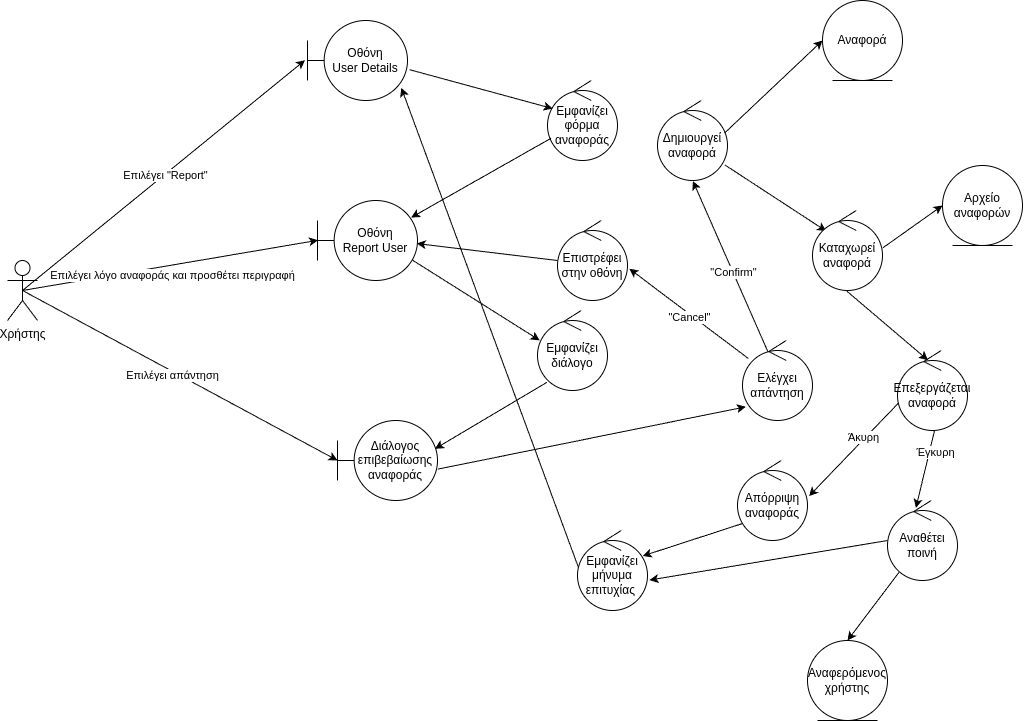

The diagram above was exported from draw.io. Its source (the exported page's mxGraphModel, read from the mxfile embedded in the PNG):
<mxGraphModel dx="-2" dy="1445" grid="1" gridSize="10" guides="1" tooltips="1" connect="1" arrows="0" fold="1" page="1" pageScale="1" pageWidth="1100" pageHeight="850" background="#ffffff" math="0" shadow="0">
  <root>
    <mxCell id="0" />
    <mxCell id="1" parent="0" />
    <mxCell id="DqJ-K6Y3_9FV7fpz-t7j-108" value="Χρήστης" style="shape=umlActor;verticalLabelPosition=bottom;verticalAlign=top;html=1;" parent="1" vertex="1">
      <mxGeometry x="1120" y="300" width="30" height="60" as="geometry" />
    </mxCell>
    <mxCell id="DqJ-K6Y3_9FV7fpz-t7j-109" value="Οθόνη&lt;br&gt;User Details" style="shape=umlBoundary;whiteSpace=wrap;html=1;" parent="1" vertex="1">
      <mxGeometry x="1420" y="60" width="100" height="80" as="geometry" />
    </mxCell>
    <mxCell id="DqJ-K6Y3_9FV7fpz-t7j-110" value="" style="endArrow=classic;html=1;rounded=0;exitX=0.5;exitY=0.5;exitDx=0;exitDy=0;exitPerimeter=0;entryX=-0.025;entryY=0.496;entryDx=0;entryDy=0;entryPerimeter=0;" parent="1" source="DqJ-K6Y3_9FV7fpz-t7j-108" target="DqJ-K6Y3_9FV7fpz-t7j-109" edge="1">
      <mxGeometry width="50" height="50" relative="1" as="geometry">
        <mxPoint x="1340" y="200" as="sourcePoint" />
        <mxPoint x="1390" y="150" as="targetPoint" />
      </mxGeometry>
    </mxCell>
    <mxCell id="DqJ-K6Y3_9FV7fpz-t7j-111" value="Επιλέγει &quot;Report&quot;" style="edgeLabel;html=1;align=center;verticalAlign=middle;resizable=0;points=[];" parent="DqJ-K6Y3_9FV7fpz-t7j-110" connectable="0" vertex="1">
      <mxGeometry x="0.0097" relative="1" as="geometry">
        <mxPoint as="offset" />
      </mxGeometry>
    </mxCell>
    <mxCell id="DqJ-K6Y3_9FV7fpz-t7j-112" value="Εμφανίζει&lt;br&gt;φόρμα αναφοράς" style="ellipse;shape=umlControl;whiteSpace=wrap;html=1;" parent="1" vertex="1">
      <mxGeometry x="1660" y="120" width="70" height="80" as="geometry" />
    </mxCell>
    <mxCell id="DqJ-K6Y3_9FV7fpz-t7j-113" value="" style="endArrow=classic;html=1;rounded=0;exitX=1.022;exitY=0.615;exitDx=0;exitDy=0;exitPerimeter=0;entryX=0.073;entryY=0.351;entryDx=0;entryDy=0;entryPerimeter=0;" parent="1" source="DqJ-K6Y3_9FV7fpz-t7j-109" target="DqJ-K6Y3_9FV7fpz-t7j-112" edge="1">
      <mxGeometry width="50" height="50" relative="1" as="geometry">
        <mxPoint x="1530" y="190" as="sourcePoint" />
        <mxPoint x="1580" y="140" as="targetPoint" />
      </mxGeometry>
    </mxCell>
    <mxCell id="DqJ-K6Y3_9FV7fpz-t7j-114" value="" style="endArrow=classic;html=1;rounded=0;entryX=0.936;entryY=0.213;entryDx=0;entryDy=0;entryPerimeter=0;" parent="1" source="DqJ-K6Y3_9FV7fpz-t7j-112" target="DqJ-K6Y3_9FV7fpz-t7j-115" edge="1">
      <mxGeometry width="50" height="50" relative="1" as="geometry">
        <mxPoint x="1510" y="200" as="sourcePoint" />
        <mxPoint x="1530" y="260" as="targetPoint" />
      </mxGeometry>
    </mxCell>
    <mxCell id="DqJ-K6Y3_9FV7fpz-t7j-115" value="Οθόνη&lt;br&gt;Report User" style="shape=umlBoundary;whiteSpace=wrap;html=1;" parent="1" vertex="1">
      <mxGeometry x="1430" y="240" width="100" height="80" as="geometry" />
    </mxCell>
    <mxCell id="DqJ-K6Y3_9FV7fpz-t7j-116" value="" style="endArrow=classic;html=1;rounded=0;exitX=0.5;exitY=0.5;exitDx=0;exitDy=0;exitPerimeter=0;entryX=0.005;entryY=0.497;entryDx=0;entryDy=0;entryPerimeter=0;" parent="1" source="DqJ-K6Y3_9FV7fpz-t7j-108" target="DqJ-K6Y3_9FV7fpz-t7j-115" edge="1">
      <mxGeometry width="50" height="50" relative="1" as="geometry">
        <mxPoint x="1450" y="250" as="sourcePoint" />
        <mxPoint x="1500" y="200" as="targetPoint" />
      </mxGeometry>
    </mxCell>
    <mxCell id="DqJ-K6Y3_9FV7fpz-t7j-117" value="Επιλέγει λόγο αναφοράς και προσθέτει περιγραφή" style="edgeLabel;html=1;align=center;verticalAlign=middle;resizable=0;points=[];" parent="DqJ-K6Y3_9FV7fpz-t7j-116" connectable="0" vertex="1">
      <mxGeometry x="-0.0917" relative="1" as="geometry">
        <mxPoint x="15" y="7" as="offset" />
      </mxGeometry>
    </mxCell>
    <mxCell id="DqJ-K6Y3_9FV7fpz-t7j-118" value="" style="endArrow=classic;html=1;rounded=0;exitX=0.95;exitY=0.746;exitDx=0;exitDy=0;exitPerimeter=0;entryX=0.031;entryY=0.373;entryDx=0;entryDy=0;entryPerimeter=0;" parent="1" source="DqJ-K6Y3_9FV7fpz-t7j-115" target="DqJ-K6Y3_9FV7fpz-t7j-119" edge="1">
      <mxGeometry width="50" height="50" relative="1" as="geometry">
        <mxPoint x="1520" y="380" as="sourcePoint" />
        <mxPoint x="1540" y="337" as="targetPoint" />
      </mxGeometry>
    </mxCell>
    <mxCell id="DqJ-K6Y3_9FV7fpz-t7j-119" value="Εμφανίζει&lt;br&gt;διάλογο" style="ellipse;shape=umlControl;whiteSpace=wrap;html=1;" parent="1" vertex="1">
      <mxGeometry x="1650" y="350" width="70" height="80" as="geometry" />
    </mxCell>
    <mxCell id="DqJ-K6Y3_9FV7fpz-t7j-120" value="" style="endArrow=classic;html=1;rounded=0;exitX=0.132;exitY=0.899;exitDx=0;exitDy=0;exitPerimeter=0;entryX=0.974;entryY=0.354;entryDx=0;entryDy=0;entryPerimeter=0;" parent="1" source="DqJ-K6Y3_9FV7fpz-t7j-119" target="DqJ-K6Y3_9FV7fpz-t7j-122" edge="1">
      <mxGeometry width="50" height="50" relative="1" as="geometry">
        <mxPoint x="1510" y="380" as="sourcePoint" />
        <mxPoint x="1550" y="420" as="targetPoint" />
      </mxGeometry>
    </mxCell>
    <mxCell id="DqJ-K6Y3_9FV7fpz-t7j-122" value="Διάλογος&lt;br&gt;επιβεβαίωσης&lt;br&gt;αναφοράς" style="shape=umlBoundary;whiteSpace=wrap;html=1;" parent="1" vertex="1">
      <mxGeometry x="1450" y="460" width="100" height="80" as="geometry" />
    </mxCell>
    <mxCell id="DqJ-K6Y3_9FV7fpz-t7j-123" value="" style="endArrow=classic;html=1;rounded=0;exitX=1.003;exitY=0.608;exitDx=0;exitDy=0;exitPerimeter=0;entryX=0.047;entryY=0.829;entryDx=0;entryDy=0;entryPerimeter=0;" parent="1" source="DqJ-K6Y3_9FV7fpz-t7j-122" target="DqJ-K6Y3_9FV7fpz-t7j-124" edge="1">
      <mxGeometry width="50" height="50" relative="1" as="geometry">
        <mxPoint x="1430" y="400" as="sourcePoint" />
        <mxPoint x="1680" y="440" as="targetPoint" />
      </mxGeometry>
    </mxCell>
    <mxCell id="DqJ-K6Y3_9FV7fpz-t7j-124" value="Ελέγχει&lt;br&gt;απάντηση" style="ellipse;shape=umlControl;whiteSpace=wrap;html=1;" parent="1" vertex="1">
      <mxGeometry x="1855" y="380" width="70" height="80" as="geometry" />
    </mxCell>
    <mxCell id="DqJ-K6Y3_9FV7fpz-t7j-125" value="" style="endArrow=classic;html=1;rounded=0;exitX=0.363;exitY=0.141;exitDx=0;exitDy=0;exitPerimeter=0;entryX=0.506;entryY=1.007;entryDx=0;entryDy=0;entryPerimeter=0;" parent="1" source="DqJ-K6Y3_9FV7fpz-t7j-124" target="DqJ-K6Y3_9FV7fpz-t7j-129" edge="1">
      <mxGeometry width="50" height="50" relative="1" as="geometry">
        <mxPoint x="1540" y="590" as="sourcePoint" />
        <mxPoint x="1770" y="189" as="targetPoint" />
      </mxGeometry>
    </mxCell>
    <mxCell id="DqJ-K6Y3_9FV7fpz-t7j-127" value="&quot;Confirm&quot;" style="edgeLabel;html=1;align=center;verticalAlign=middle;resizable=0;points=[];" parent="DqJ-K6Y3_9FV7fpz-t7j-125" connectable="0" vertex="1">
      <mxGeometry x="-0.071" relative="1" as="geometry">
        <mxPoint as="offset" />
      </mxGeometry>
    </mxCell>
    <mxCell id="DqJ-K6Y3_9FV7fpz-t7j-129" value="Δημιουργεί&lt;br&gt;αναφορά" style="ellipse;shape=umlControl;whiteSpace=wrap;html=1;" parent="1" vertex="1">
      <mxGeometry x="1770" y="140" width="70" height="80" as="geometry" />
    </mxCell>
    <mxCell id="DqJ-K6Y3_9FV7fpz-t7j-131" value="Αναφορά" style="ellipse;shape=umlEntity;whiteSpace=wrap;html=1;" parent="1" vertex="1">
      <mxGeometry x="1935" y="40" width="80" height="80" as="geometry" />
    </mxCell>
    <mxCell id="DqJ-K6Y3_9FV7fpz-t7j-132" value="" style="endArrow=classic;html=1;rounded=0;exitX=0.958;exitY=0.407;exitDx=0;exitDy=0;exitPerimeter=0;entryX=0;entryY=0.5;entryDx=0;entryDy=0;" parent="1" source="DqJ-K6Y3_9FV7fpz-t7j-129" target="DqJ-K6Y3_9FV7fpz-t7j-131" edge="1">
      <mxGeometry width="50" height="50" relative="1" as="geometry">
        <mxPoint x="1615" y="400" as="sourcePoint" />
        <mxPoint x="1665" y="350" as="targetPoint" />
      </mxGeometry>
    </mxCell>
    <mxCell id="DqJ-K6Y3_9FV7fpz-t7j-133" value="" style="endArrow=classic;html=1;rounded=0;exitX=0.961;exitY=0.805;exitDx=0;exitDy=0;exitPerimeter=0;entryX=0.196;entryY=0.258;entryDx=0;entryDy=0;entryPerimeter=0;" parent="1" source="DqJ-K6Y3_9FV7fpz-t7j-129" target="DqJ-K6Y3_9FV7fpz-t7j-134" edge="1">
      <mxGeometry width="50" height="50" relative="1" as="geometry">
        <mxPoint x="1575" y="510" as="sourcePoint" />
        <mxPoint x="1695" y="490" as="targetPoint" />
      </mxGeometry>
    </mxCell>
    <mxCell id="DqJ-K6Y3_9FV7fpz-t7j-134" value="Καταχωρεί&lt;br&gt;αναφορά" style="ellipse;shape=umlControl;whiteSpace=wrap;html=1;" parent="1" vertex="1">
      <mxGeometry x="1925" y="250" width="70" height="80" as="geometry" />
    </mxCell>
    <mxCell id="DqJ-K6Y3_9FV7fpz-t7j-135" value="Αρχείο&lt;br&gt;αναφορών" style="ellipse;shape=umlEntity;whiteSpace=wrap;html=1;" parent="1" vertex="1">
      <mxGeometry x="2055" y="205" width="80" height="80" as="geometry" />
    </mxCell>
    <mxCell id="DqJ-K6Y3_9FV7fpz-t7j-136" value="" style="endArrow=classic;html=1;rounded=0;exitX=1.003;exitY=0.468;exitDx=0;exitDy=0;exitPerimeter=0;entryX=0;entryY=0.5;entryDx=0;entryDy=0;" parent="1" source="DqJ-K6Y3_9FV7fpz-t7j-134" target="DqJ-K6Y3_9FV7fpz-t7j-135" edge="1">
      <mxGeometry width="50" height="50" relative="1" as="geometry">
        <mxPoint x="1725" y="590" as="sourcePoint" />
        <mxPoint x="1815" y="600" as="targetPoint" />
      </mxGeometry>
    </mxCell>
    <mxCell id="DqJ-K6Y3_9FV7fpz-t7j-137" value="Αναθέτει&lt;br&gt;ποινή" style="ellipse;shape=umlControl;whiteSpace=wrap;html=1;" parent="1" vertex="1">
      <mxGeometry x="2000" y="540" width="70" height="80" as="geometry" />
    </mxCell>
    <mxCell id="DqJ-K6Y3_9FV7fpz-t7j-138" value="" style="endArrow=classic;html=1;rounded=0;entryX=0.406;entryY=0.092;entryDx=0;entryDy=0;entryPerimeter=0;exitX=0.528;exitY=1.004;exitDx=0;exitDy=0;exitPerimeter=0;" parent="1" source="10" target="DqJ-K6Y3_9FV7fpz-t7j-137" edge="1">
      <mxGeometry width="50" height="50" relative="1" as="geometry">
        <mxPoint x="2030" y="300" as="sourcePoint" />
        <mxPoint x="1705" y="580" as="targetPoint" />
      </mxGeometry>
    </mxCell>
    <mxCell id="9" value="Έγκυρη" style="edgeLabel;html=1;align=center;verticalAlign=middle;resizable=0;points=[];" parent="DqJ-K6Y3_9FV7fpz-t7j-138" vertex="1" connectable="0">
      <mxGeometry x="-0.4418" y="-2" relative="1" as="geometry">
        <mxPoint x="7" as="offset" />
      </mxGeometry>
    </mxCell>
    <mxCell id="DqJ-K6Y3_9FV7fpz-t7j-139" value="Αναφερόμενος&lt;br&gt;χρήστης" style="ellipse;shape=umlEntity;whiteSpace=wrap;html=1;" parent="1" vertex="1">
      <mxGeometry x="1920" y="680" width="80" height="80" as="geometry" />
    </mxCell>
    <mxCell id="DqJ-K6Y3_9FV7fpz-t7j-140" value="" style="endArrow=classic;html=1;rounded=0;exitX=0.165;exitY=0.897;exitDx=0;exitDy=0;exitPerimeter=0;entryX=0.5;entryY=0;entryDx=0;entryDy=0;" parent="1" source="DqJ-K6Y3_9FV7fpz-t7j-137" target="DqJ-K6Y3_9FV7fpz-t7j-139" edge="1">
      <mxGeometry width="50" height="50" relative="1" as="geometry">
        <mxPoint x="1635" y="580" as="sourcePoint" />
        <mxPoint x="1685" y="530" as="targetPoint" />
      </mxGeometry>
    </mxCell>
    <mxCell id="2" value="" style="endArrow=classic;html=1;exitX=0.5;exitY=0.5;exitDx=0;exitDy=0;exitPerimeter=0;entryX=0;entryY=0.5;entryDx=0;entryDy=0;entryPerimeter=0;" parent="1" source="DqJ-K6Y3_9FV7fpz-t7j-108" target="DqJ-K6Y3_9FV7fpz-t7j-122" edge="1">
      <mxGeometry width="50" height="50" relative="1" as="geometry">
        <mxPoint x="1370" y="290" as="sourcePoint" />
        <mxPoint x="1420" y="240" as="targetPoint" />
      </mxGeometry>
    </mxCell>
    <mxCell id="3" value="&lt;span style=&quot;color: rgb(0, 0, 0);&quot;&gt;Επιλέγει απάντηση&lt;/span&gt;" style="edgeLabel;html=1;align=center;verticalAlign=middle;resizable=0;points=[];" parent="2" vertex="1" connectable="0">
      <mxGeometry x="-0.048" y="-3" relative="1" as="geometry">
        <mxPoint as="offset" />
      </mxGeometry>
    </mxCell>
    <mxCell id="5" value="Απόρριψη&lt;br&gt;αναφοράς" style="ellipse;shape=umlControl;whiteSpace=wrap;html=1;" parent="1" vertex="1">
      <mxGeometry x="1850" y="500" width="70" height="80" as="geometry" />
    </mxCell>
    <mxCell id="6" value="" style="endArrow=classic;html=1;entryX=1.022;entryY=0.445;entryDx=0;entryDy=0;entryPerimeter=0;exitX=0.014;exitY=0.657;exitDx=0;exitDy=0;exitPerimeter=0;" parent="1" source="10" target="5" edge="1">
      <mxGeometry width="50" height="50" relative="1" as="geometry">
        <mxPoint x="1900" y="290" as="sourcePoint" />
        <mxPoint x="1925" y="310" as="targetPoint" />
      </mxGeometry>
    </mxCell>
    <mxCell id="8" value="Άκυρη" style="edgeLabel;html=1;align=center;verticalAlign=middle;resizable=0;points=[];" parent="6" vertex="1" connectable="0">
      <mxGeometry x="-0.2523" y="-2" relative="1" as="geometry">
        <mxPoint as="offset" />
      </mxGeometry>
    </mxCell>
    <mxCell id="10" value="Επεξεργάζεται&lt;div&gt;αναφορά&lt;/div&gt;" style="ellipse;shape=umlControl;whiteSpace=wrap;html=1;" parent="1" vertex="1">
      <mxGeometry x="2010" y="390" width="70" height="80" as="geometry" />
    </mxCell>
    <mxCell id="11" value="" style="endArrow=classic;html=1;exitX=0.49;exitY=1.008;exitDx=0;exitDy=0;exitPerimeter=0;entryX=0.435;entryY=0.121;entryDx=0;entryDy=0;entryPerimeter=0;" parent="1" source="DqJ-K6Y3_9FV7fpz-t7j-134" target="10" edge="1">
      <mxGeometry width="50" height="50" relative="1" as="geometry">
        <mxPoint x="1850" y="500" as="sourcePoint" />
        <mxPoint x="1900" y="450" as="targetPoint" />
      </mxGeometry>
    </mxCell>
    <mxCell id="12" value="" style="endArrow=classic;html=1;exitX=0.071;exitY=0.788;exitDx=0;exitDy=0;exitPerimeter=0;entryX=0.932;entryY=0.318;entryDx=0;entryDy=0;entryPerimeter=0;" edge="1" parent="1" source="5" target="15">
      <mxGeometry width="50" height="50" relative="1" as="geometry">
        <mxPoint x="1750" y="630" as="sourcePoint" />
        <mxPoint x="1740" y="600" as="targetPoint" />
      </mxGeometry>
    </mxCell>
    <mxCell id="14" value="" style="endArrow=classic;html=1;exitX=0;exitY=0.5;exitDx=0;exitDy=0;exitPerimeter=0;entryX=1.028;entryY=0.62;entryDx=0;entryDy=0;entryPerimeter=0;" edge="1" parent="1" source="DqJ-K6Y3_9FV7fpz-t7j-137" target="15">
      <mxGeometry width="50" height="50" relative="1" as="geometry">
        <mxPoint x="1750" y="580" as="sourcePoint" />
        <mxPoint x="1760" y="680" as="targetPoint" />
      </mxGeometry>
    </mxCell>
    <mxCell id="15" value="Εμφανίζει&lt;div&gt;μήνυμα επιτυχίας&lt;span style=&quot;background-color: transparent;&quot;&gt;&amp;nbsp;&lt;/span&gt;&lt;/div&gt;" style="ellipse;shape=umlControl;whiteSpace=wrap;html=1;" vertex="1" parent="1">
      <mxGeometry x="1690" y="570" width="70" height="80" as="geometry" />
    </mxCell>
    <mxCell id="17" value="" style="endArrow=classic;html=1;exitX=0.014;exitY=0.463;exitDx=0;exitDy=0;exitPerimeter=0;entryX=0.938;entryY=0.841;entryDx=0;entryDy=0;entryPerimeter=0;" edge="1" parent="1" source="15" target="DqJ-K6Y3_9FV7fpz-t7j-109">
      <mxGeometry width="50" height="50" relative="1" as="geometry">
        <mxPoint x="1470" y="560" as="sourcePoint" />
        <mxPoint x="1541" y="720" as="targetPoint" />
      </mxGeometry>
    </mxCell>
    <mxCell id="21" value="" style="endArrow=classic;html=1;entryX=1.027;entryY=0.603;entryDx=0;entryDy=0;entryPerimeter=0;" edge="1" parent="1" source="DqJ-K6Y3_9FV7fpz-t7j-124" target="22">
      <mxGeometry width="50" height="50" relative="1" as="geometry">
        <mxPoint x="1790" y="360" as="sourcePoint" />
        <mxPoint x="1741" y="410" as="targetPoint" />
      </mxGeometry>
    </mxCell>
    <mxCell id="23" value="&quot;Cancel&quot;" style="edgeLabel;html=1;align=center;verticalAlign=middle;resizable=0;points=[];" vertex="1" connectable="0" parent="21">
      <mxGeometry x="-0.0187" y="3" relative="1" as="geometry">
        <mxPoint as="offset" />
      </mxGeometry>
    </mxCell>
    <mxCell id="22" value="Επιστρέφει στην οθόνη" style="ellipse;shape=umlControl;whiteSpace=wrap;html=1;" vertex="1" parent="1">
      <mxGeometry x="1670" y="260" width="70" height="80" as="geometry" />
    </mxCell>
    <mxCell id="24" value="" style="endArrow=classic;html=1;exitX=0;exitY=0.5;exitDx=0;exitDy=0;exitPerimeter=0;entryX=0.993;entryY=0.538;entryDx=0;entryDy=0;entryPerimeter=0;" edge="1" parent="1" source="22" target="DqJ-K6Y3_9FV7fpz-t7j-115">
      <mxGeometry width="50" height="50" relative="1" as="geometry">
        <mxPoint x="1620" y="410" as="sourcePoint" />
        <mxPoint x="1670" y="360" as="targetPoint" />
      </mxGeometry>
    </mxCell>
  </root>
</mxGraphModel>